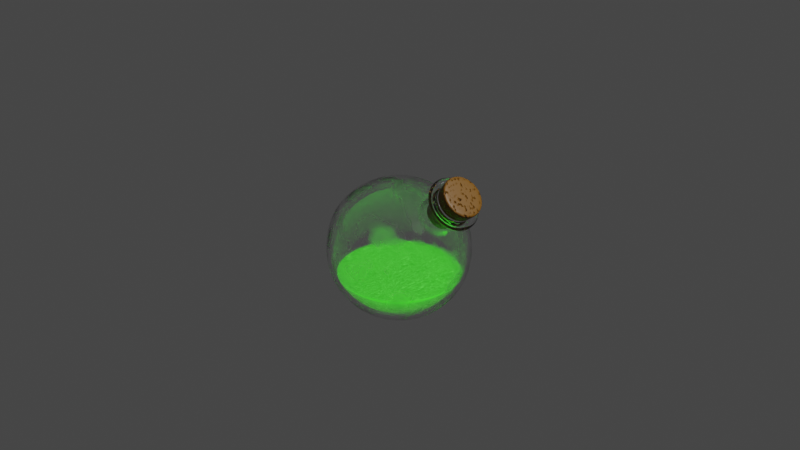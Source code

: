 # Source: flask-of-potion-3.blend  (saved by Blender 2.83.20; exported with 4.5.12 LTS)
import bpy
from mathutils import Matrix  # noqa: F401  (used for matrix-valued properties, if any)

bpy.ops.wm.read_factory_settings(use_empty=True)
scene = bpy.context.scene
scene.name = 'Scene'

# ---- collections
col_collection = bpy.data.collections.new('Collection'); scene.collection.children.link(col_collection)
col_flask_of_potion = bpy.data.collections.new('Flask Of Potion'); scene.collection.children.link(col_flask_of_potion)

# ---- materials (node trees are filled in below, after node groups)
mat_material_001 = bpy.data.materials.new('Material.001')
mat_material_002 = bpy.data.materials.new('Material.002')
mat_material_003 = bpy.data.materials.new('Material.003')

# ---- node groups
ng_auto_smooth = bpy.data.node_groups.new('Auto Smooth', 'GeometryNodeTree')
_s = ng_auto_smooth.interface.new_socket(name='Geometry', in_out='OUTPUT', socket_type='NodeSocketGeometry')
_s = ng_auto_smooth.interface.new_socket(name='Geometry', in_out='INPUT', socket_type='NodeSocketGeometry')
_s = ng_auto_smooth.interface.new_socket(name='Angle', in_out='INPUT', socket_type='NodeSocketFloat')
_s.subtype = 'ANGLE'
_s.min_value = 0.0
_s.max_value = 3.142
ng_auto_smooth.is_modifier = True
_N = ng_auto_smooth.nodes; _L = ng_auto_smooth.links
n0 = _N.new('NodeGroupOutput'); n0.name = 'Group Output'; n0.location = (480, -100)
n1 = _N.new('NodeGroupInput'); n1.name = 'Group Input'; n1.location = (-420, -300)
n2 = _N.new('NodeGroupInput'); n2.name = 'Group Input.001'; n2.location = (-60, -100)
n3 = _N.new('GeometryNodeSetShadeSmooth'); n3.name = 'Set Shade Smooth'; n3.location = (120, -100)
n3.domain = 'EDGE'
n4 = _N.new('GeometryNodeSetShadeSmooth'); n4.name = 'Set Shade Smooth.001'; n4.location = (300, -100)
n5 = _N.new('GeometryNodeInputMeshEdgeAngle'); n5.name = 'Edge Angle'; n5.location = (-420, -220)
n6 = _N.new('GeometryNodeInputEdgeSmooth'); n6.name = 'Is Edge Smooth'; n6.location = (-60, -160)
n7 = _N.new('GeometryNodeInputShadeSmooth'); n7.name = 'Is Face Smooth'; n7.location = (-240, -340)
n8 = _N.new('FunctionNodeBooleanMath'); n8.name = 'Boolean Math'; n8.location = (-60, -220)
n9 = _N.new('FunctionNodeCompare'); n9.name = 'Compare'; n9.location = (-240, -180)
n9.operation = 'LESS_EQUAL'
_L.new(n5.outputs[0], n9.inputs[0])
_L.new(n4.outputs[0], n0.inputs[0])
_L.new(n1.outputs[1], n9.inputs[1])
_L.new(n9.outputs[0], n8.inputs[0])
_L.new(n7.outputs[0], n8.inputs[1])
_L.new(n2.outputs[0], n3.inputs[0])
_L.new(n6.outputs[0], n3.inputs[1])
_L.new(n3.outputs[0], n4.inputs[0])
_L.new(n8.outputs[0], n3.inputs[2])
n0.is_active_output = True

# ---- material node trees
mat_material_001.use_nodes = True; mat_material_001.node_tree.nodes.clear()
_N = mat_material_001.node_tree.nodes; _L = mat_material_001.node_tree.links
n0 = _N.new('ShaderNodeTexNoise'); n0.name = 'Noise Texture'; n0.location = (-257, 277)
n1 = _N.new('ShaderNodeValToRGB'); n1.name = 'ColorRamp'; n1.location = (-31, 280)
while len(n1.color_ramp.elements) > 1: n1.color_ramp.elements.remove(n1.color_ramp.elements[-1])
n1.color_ramp.elements[0].position = 0.4818; n1.color_ramp.elements[0].color = (0.0, 0.0, 0.0, 1.0)
_e = n1.color_ramp.elements.new(0.8364); _e.color = (1.0, 1.0, 1.0, 1.0)
n2 = _N.new('ShaderNodeOutputMaterial'); n2.name = 'Material Output'; n2.location = (516, 287)
n3 = _N.new('ShaderNodeBsdfGlass'); n3.name = 'Glass BSDF'; n3.location = (290, 280)
n3.distribution = 'BECKMANN'
_L.new(n3.outputs[0], n2.inputs[0])
_L.new(n0.outputs[1], n1.inputs[0])
_L.new(n1.outputs[0], n3.inputs[1])
n2.is_active_output = True
mat_material_002.use_nodes = True; mat_material_002.node_tree.nodes.clear()
_N = mat_material_002.node_tree.nodes; _L = mat_material_002.node_tree.links
n0 = _N.new('ShaderNodeBsdfPrincipled'); n0.name = 'Principled BSDF'; n0.location = (-377, 190)
n0.distribution = 'GGX'
n0.subsurface_method = 'BURLEY'
n0.inputs[2].default_value = 0.09091
n0.inputs[3].default_value = 1.45
n0.inputs[28].default_value = 1.0
n1 = _N.new('ShaderNodeOutputMaterial'); n1.name = 'Material Output'; n1.location = (689, 259)
n2 = _N.new('ShaderNodeEmission'); n2.name = 'Emission'; n2.location = (216, 120)
n2.inputs[1].default_value = 4.9
n3 = _N.new('ShaderNodeRGB'); n3.name = 'RGB'; n3.location = (-626, 192)
n3.outputs[0].default_value = (0.04718, 1.0, 0.0194, 1.0)
n4 = _N.new('ShaderNodeMath'); n4.name = 'Math'; n4.location = (-507, -534)
n4.operation = 'SUBTRACT'
n4.inputs[2].default_value = 0.0
n5 = _N.new('ShaderNodeMixShader'); n5.name = 'Mix Shader'; n5.location = (455, 256)
n6 = _N.new('ShaderNodeTexCoord'); n6.name = 'Texture Coordinate'; n6.location = (-1868, 49)
n7 = _N.new('ShaderNodeSeparateXYZ'); n7.name = 'Separate XYZ'; n7.location = (-1690, 49)
n8 = _N.new('ShaderNodeMath'); n8.name = 'Math.001'; n8.location = (-1462, -203)
n8.inputs[2].default_value = 0.0
n9 = _N.new('ShaderNodeTexNoise'); n9.name = 'Musgrave Texture'; n9.location = (-1683, -218)
n9.width = 150
n9.normalize = False
n9.inputs[2].default_value = 8.8
n9.inputs[3].default_value = 8.3
n9.inputs[4].default_value = 0.25
n10 = _N.new('ShaderNodeCombineXYZ'); n10.name = 'Combine XYZ'; n10.location = (-1254, -106)
n11 = _N.new('ShaderNodeTexVoronoi'); n11.name = 'Voronoi Texture'; n11.location = (-808, -26)
n11.inputs[2].default_value = 50.0
n12 = _N.new('ShaderNodeTexVoronoi'); n12.name = 'Voronoi Texture.001'; n12.location = (-807, -304)
n12.feature = 'SMOOTH_F1'
n12.inputs[2].default_value = 50.0
n12.inputs[6].default_value = 0.417
n13 = _N.new('ShaderNodeMapping'); n13.name = 'Mapping'; n13.location = (-1038, -41)
n14 = _N.new('ShaderNodeLayerWeight'); n14.name = 'Layer Weight'; n14.location = (53, 390)
n14.inputs[0].default_value = 0.7
n15 = _N.new('ShaderNodeValToRGB'); n15.name = 'ColorRamp'; n15.location = (-107, -374)
while len(n15.color_ramp.elements) > 1: n15.color_ramp.elements.remove(n15.color_ramp.elements[-1])
n15.color_ramp.elements[0].position = 0.0; n15.color_ramp.elements[0].color = (0.001381, 0.01636, 0.0001653, 1.0)
_e = n15.color_ramp.elements.new(0.3091); _e.color = (0.1885, 1.0, 0.1337, 1.0)
_L.new(n0.outputs[0], n5.inputs[1])
_L.new(n3.outputs[0], n0.inputs[0])
_L.new(n3.outputs[0], n0.inputs[27])
_L.new(n5.outputs[0], n1.inputs[0])
_L.new(n2.outputs[0], n5.inputs[2])
_L.new(n14.outputs[1], n5.inputs[0])
_L.new(n15.outputs[0], n2.inputs[0])
_L.new(n11.outputs[0], n4.inputs[0])
_L.new(n12.outputs[0], n4.inputs[1])
_L.new(n4.outputs[0], n15.inputs[0])
_L.new(n6.outputs[0], n7.inputs[0])
_L.new(n7.outputs[0], n10.inputs[0])
_L.new(n7.outputs[2], n10.inputs[2])
_L.new(n7.outputs[1], n8.inputs[0])
_L.new(n9.outputs[0], n8.inputs[1])
_L.new(n8.outputs[0], n10.inputs[1])
_L.new(n10.outputs[0], n13.inputs[0])
_L.new(n13.outputs[0], n11.inputs[0])
_L.new(n13.outputs[0], n12.inputs[0])
n1.is_active_output = True
mat_material_003.use_nodes = True; mat_material_003.node_tree.nodes.clear()
_N = mat_material_003.node_tree.nodes; _L = mat_material_003.node_tree.links
n0 = _N.new('ShaderNodeBsdfPrincipled'); n0.name = 'Principled BSDF'; n0.location = (10, 300)
n0.distribution = 'GGX'
n0.subsurface_method = 'BURLEY'
n0.inputs[3].default_value = 1.45
n0.inputs[27].default_value = (0.0, 0.0, 0.0, 1.0)
n0.inputs[28].default_value = 1.0
n1 = _N.new('ShaderNodeOutputMaterial'); n1.name = 'Material Output'; n1.location = (300, 300)
n2 = _N.new('ShaderNodeBump'); n2.name = 'Bump'; n2.location = (-325, 32)
n2.inputs[0].default_value = 0.6333
n2.inputs[1].default_value = 1.0
n2.inputs[2].default_value = 1.0
n3 = _N.new('ShaderNodeTexVoronoi'); n3.name = 'Voronoi Texture'; n3.location = (-699, 298)
n3.inputs[2].default_value = 20.0
n3.inputs[8].default_value = 0.85
n4 = _N.new('ShaderNodeValToRGB'); n4.name = 'ColorRamp'; n4.location = (-501, 296)
while len(n4.color_ramp.elements) > 1: n4.color_ramp.elements.remove(n4.color_ramp.elements[-1])
n4.color_ramp.elements[0].position = 0.7182; n4.color_ramp.elements[0].color = (0.1818, 0.07385, 0.0, 1.0)
_e = n4.color_ramp.elements.new(1.0); _e.color = (0.003288, 0.002751, 0.001812, 1.0)
_L.new(n0.outputs[0], n1.inputs[0])
_L.new(n4.outputs[0], n0.inputs[0])
_L.new(n3.outputs[0], n4.inputs[0])
_L.new(n2.outputs[0], n0.inputs[5])
_L.new(n4.outputs[0], n2.inputs[3])
n1.is_active_output = True

# ---- world
world_world = bpy.data.worlds.new('World'); scene.world = world_world
world_world.use_nodes = True; world_world.node_tree.nodes.clear()
_N = world_world.node_tree.nodes; _L = world_world.node_tree.links
n0 = _N.new('ShaderNodeOutputWorld'); n0.name = 'World Output'; n0.location = (300, 300)
n1 = _N.new('ShaderNodeBackground'); n1.name = 'Background'; n1.location = (10, 300)
n1.inputs[0].default_value = (0.05088, 0.05088, 0.05088, 1.0)
_L.new(n1.outputs[0], n0.inputs[0])
n0.is_active_output = True
world_world.color = (0.05088, 0.05088, 0.05088)
world_world.use_sun_shadow = False
world_world.sun_shadow_jitter_overblur = 0.0

# ---- cameras
cam_camera = bpy.data.cameras.new('Camera')
cam_camera.clip_end = 100.0
cam_camera.ortho_scale = 7.314

# ---- lights
light_light = bpy.data.lights.new('Light', 'POINT')
light_light.transmission_factor = 0.0
light_light.energy = 1000.0
light_light.shadow_soft_size = 0.1
light_light.shadow_maximum_resolution = 0.006
light_light.use_absolute_resolution = True

# ---- meshes
me_cube_001 = bpy.data.meshes.new('Cube.001')
me_cube_001.from_pydata([(-0.2699, -0.2699, 0.1494), (-0.2699, -0.2699, 0.6892), (-0.2699, 0.2699, 0.1494), (-0.2699, 0.2699, 0.6892), (0.2699, -0.2699, 0.1494), (0.2699, -0.2699, 0.6892), (0.2699, 0.2699, 0.1494), (0.2699, 0.2699, 0.6892), (-0.3104, 0.1607, 0.1089), (-0.3305, 4.783e-10, 0.08879), (-0.3104, -0.1607, 0.1089), (-0.3104, -0.3104, 0.2586), (-0.3305, -0.3305, 0.4193), (-0.3104, -0.3104, 0.58), (-0.3104, -0.1607, 0.7297), (-0.3305, -3.561e-09, 0.7498), (-0.3104, 0.1607, 0.7297), (-0.3104, 0.3104, 0.58), (-0.3305, 0.3305, 0.4193), (-0.3104, 0.3104, 0.2586), (0.1607, 0.3104, 0.1089), (8.57e-09, 0.3305, 0.08879), (-0.1607, 0.3104, 0.1089), (-0.1607, 0.3104, 0.7297), (-3.045e-09, 0.3305, 0.7498), (0.1607, 0.3104, 0.7297), (0.3104, 0.3104, 0.58), (0.3305, 0.3305, 0.4193), (0.3104, 0.3104, 0.2586), (0.3104, -0.1607, 0.1089), (0.3305, -9.116e-09, 0.08879), (0.3104, 0.1607, 0.1089), (0.2971, 0.2014, 0.7164), (0.3082, 0.1334, 0.7294), (0.2971, -0.2014, 0.7164), (0.3104, -0.3104, 0.58), (0.3305, -0.3305, 0.4193), (0.3104, -0.3104, 0.2586), (-0.1607, -0.3104, 0.1089), (-6.58e-09, -0.3305, 0.08879), (0.1607, -0.3104, 0.1089), (0.1607, -0.3104, 0.7297), (-5.199e-10, -0.3305, 0.7498), (-0.1607, -0.3104, 0.7297), (-0.3984, -0.1728, 0.2465), (-0.43, -0.1832, 0.4193), (-0.3984, -0.1728, 0.5921), (-0.43, 5.667e-09, 0.2361), (-0.4674, -6.657e-09, 0.4193), (-0.43, -3.041e-09, 0.6025), (-0.3984, 0.1728, 0.2465), (-0.43, 0.1832, 0.4193), (-0.3984, 0.1728, 0.5921), (-0.1728, 0.3984, 0.2465), (-0.1832, 0.43, 0.4193), (-0.1728, 0.3984, 0.5921), (1.385e-08, 0.43, 0.2361), (5.232e-09, 0.4674, 0.4193), (-3.055e-09, 0.43, 0.6025), (0.1728, 0.3984, 0.2465), (0.1832, 0.43, 0.4193), (0.1728, 0.3984, 0.5921), (0.3984, 0.1728, 0.2465), (0.43, 0.1832, 0.4193), (0.3978, 0.1424, 0.6157), (0.43, -1.585e-08, 0.2361), (0.4674, -7.175e-09, 0.4193), (0.4395, -1.816e-08, 0.5739), (0.3984, -0.1728, 0.2465), (0.43, -0.1832, 0.4193), (0.3978, -0.1424, 0.6157), (0.1728, -0.3984, 0.2465), (0.1832, -0.43, 0.4193), (0.1728, -0.3984, 0.5921), (-1.381e-08, -0.43, 0.2361), (-5.138e-09, -0.4674, 0.4193), (3.092e-09, -0.43, 0.6025), (-0.1728, -0.3984, 0.2465), (-0.1832, -0.43, 0.4193), (-0.1728, -0.3984, 0.5921), (-0.1512, 0.1512, 0.005079), (-1.817e-08, 0.2138, 0.005079), (0.1512, 0.1512, 0.005079), (-0.2138, -2.631e-08, 0.005079), (-0.1399, 0.1399, 0.005079), (0.2138, 5.977e-09, 0.005079), (-0.1512, -0.1512, 0.005079), (1.411e-08, -0.2138, 0.005079), (0.1512, -0.1512, 0.005079), (0.1964, 0.1424, 0.8171), (6.165e-09, 0.1832, 0.8493), (-0.1728, 0.1728, 0.8177), (0.1546, 5.964e-09, 0.8588), (-4.714e-10, -7.694e-09, 0.8867), (-0.1832, 1.057e-09, 0.8493), (0.1964, -0.1424, 0.8171), (-9.202e-09, -0.1832, 0.8493), (-0.1728, -0.1728, 0.8177), (-1.682e-08, 0.1979, 0.005079), (0.1399, 0.1399, 0.005079), (-0.1979, -2.546e-08, 0.005079), (0.1979, 4.423e-09, 0.005079), (-0.1399, -0.1399, 0.005079), (1.306e-08, -0.1979, 0.005079), (0.1399, -0.1399, 0.005079), (0.3082, -0.1313, 0.7294), (0.3744, 0.09466, 0.6633), (0.4018, 0.001069, 0.6359), (0.3744, -0.09252, 0.6633), (0.242, 0.09466, 0.7956), (0.2146, 0.001069, 0.823), (0.242, -0.09252, 0.7956), (0.4356, 0.1314, 0.8512), (0.4356, -0.1334, 0.8512), (0.5018, 0.09259, 0.785), (0.5292, -0.001003, 0.7576), (0.5018, -0.09459, 0.785), (0.3694, 0.09259, 0.9174), (0.342, -0.001003, 0.9448), (0.3694, -0.09459, 0.9174), (0.2532, -0.09248, 0.8068), (0.3194, -0.1313, 0.7407), (0.2532, 0.0947, 0.8068), (0.2258, 0.001106, 0.8342), (0.3855, -0.09248, 0.6745), (0.413, 0.001106, 0.6471), (0.3194, 0.1335, 0.7407), (0.3855, 0.0947, 0.6745), (0.4359, 0.1718, 0.8516), (0.4355, -0.1739, 0.8508), (0.522, 0.1211, 0.7646), (0.5575, -0.001191, 0.7284), (0.5217, -0.1234, 0.7641), (0.3497, 0.1212, 0.9383), (0.3139, -0.0009471, 0.9739), (0.3494, -0.1232, 0.9377), (0.4721, 0.1719, 0.8879), (0.4716, -0.1738, 0.8871), (0.5582, 0.1212, 0.8009), (0.5937, -0.001099, 0.7647), (0.5578, -0.1233, 0.8004), (0.3859, 0.1213, 0.9746), (0.35, -0.0008549, 1.01), (0.3855, -0.1231, 0.974), (0.4232, -0.1331, 0.8394), (0.3296, -0.0007782, 0.933), (0.5168, -0.0007782, 0.7458), (0.4894, 0.09281, 0.7732), (0.357, -0.09437, 0.9056), (0.357, 0.09281, 0.9056), (0.4894, -0.09437, 0.7732), (0.4232, 0.1316, 0.8394), (0.5467, -0.1333, 0.7751), (0.5855, -0.001155, 0.7366), (0.4535, -0.1879, 0.8689), (0.454, 0.1859, 0.8697), (0.3608, 0.1312, 0.9635), (0.322, -0.0008911, 1.002), (0.3604, -0.1331, 0.9629), (0.5471, 0.1311, 0.7758), (0.472, 0.1305, 0.8878), (0.4717, -0.1324, 0.8872), (0.5375, 0.09189, 0.8217), (0.5645, -0.00107, 0.7941), (0.5372, -0.09398, 0.8212), (0.4065, 0.09202, 0.9537), (0.3792, -0.0008842, 0.9808), (0.4062, -0.09385, 0.9532)], [], [(44, 45, 48, 47), (45, 46, 49, 48), (47, 48, 51, 50), (48, 49, 52, 51), (0, 11, 44, 10), (11, 12, 45, 44), (12, 13, 46, 45), (13, 1, 14, 46), (46, 14, 15, 49), (49, 15, 16, 52), (52, 16, 3, 17), (51, 52, 17, 18), (50, 51, 18, 19), (8, 50, 19, 2), (9, 47, 50, 8), (10, 44, 47, 9), (53, 54, 57, 56), (54, 55, 58, 57), (56, 57, 60, 59), (57, 58, 61, 60), (2, 19, 53, 22), (19, 18, 54, 53), (18, 17, 55, 54), (17, 3, 23, 55), (55, 23, 24, 58), (58, 24, 25, 61), (61, 25, 7, 26), (60, 61, 26, 27), (59, 60, 27, 28), (20, 59, 28, 6), (21, 56, 59, 20), (22, 53, 56, 21), (62, 63, 66, 65), (63, 64, 67, 66), (65, 66, 69, 68), (66, 67, 70, 69), (6, 28, 62, 31), (28, 27, 63, 62), (27, 26, 64, 63), (26, 7, 32, 64), (89, 92, 110, 109), (95, 34, 105, 111), (70, 34, 5, 35), (69, 70, 35, 36), (68, 69, 36, 37), (29, 68, 37, 4), (30, 65, 68, 29), (31, 62, 65, 30), (71, 72, 75, 74), (72, 73, 76, 75), (74, 75, 78, 77), (75, 76, 79, 78), (4, 37, 71, 40), (37, 36, 72, 71), (36, 35, 73, 72), (35, 5, 41, 73), (73, 41, 42, 76), (76, 42, 43, 79), (79, 43, 1, 13), (78, 79, 13, 12), (77, 78, 12, 11), (38, 77, 11, 0), (39, 74, 77, 38), (40, 71, 74, 39), (87, 86, 102, 103), (81, 82, 99, 98), (86, 83, 100, 102), (85, 88, 104, 101), (2, 22, 80, 8), (22, 21, 81, 80), (21, 20, 82, 81), (20, 6, 31, 82), (82, 31, 30, 85), (85, 30, 29, 88), (88, 29, 4, 40), (87, 88, 40, 39), (86, 87, 39, 38), (10, 86, 38, 0), (9, 83, 86, 10), (8, 80, 83, 9), (89, 90, 93, 92), (90, 91, 94, 93), (92, 93, 96, 95), (93, 94, 97, 96), (7, 25, 89, 32), (25, 24, 90, 89), (24, 23, 91, 90), (23, 3, 16, 91), (91, 16, 15, 94), (94, 15, 14, 97), (97, 14, 1, 43), (96, 97, 43, 42), (95, 96, 42, 41), (34, 95, 41, 5), (32, 89, 109, 33), (70, 67, 107, 108), (82, 85, 101, 99), (83, 80, 84, 100), (88, 87, 103, 104), (80, 81, 98, 84), (101, 104, 103, 102, 100, 84, 98, 99), (34, 70, 108, 105), (67, 64, 106, 107), (64, 32, 33, 106), (92, 95, 111, 110), (148, 144, 113, 119), (149, 145, 118, 117), (150, 146, 115, 116), (144, 150, 116, 113), (151, 149, 117, 112), (145, 148, 119, 118), (146, 147, 114, 115), (147, 151, 112, 114), (106, 33, 126, 127), (107, 106, 127, 125), (110, 111, 120, 123), (33, 109, 122, 126), (105, 108, 124, 121), (108, 107, 125, 124), (109, 110, 123, 122), (111, 105, 121, 120), (114, 112, 128, 130), (119, 113, 129, 135), (117, 118, 134, 133), (116, 115, 131, 132), (113, 116, 132, 129), (112, 117, 133, 128), (118, 119, 135, 134), (115, 114, 130, 131), (152, 153, 139, 140), (154, 152, 140, 137), (155, 156, 141, 136), (157, 158, 143, 142), (153, 159, 138, 139), (159, 155, 136, 138), (158, 154, 137, 143), (156, 157, 142, 141), (127, 126, 151, 147), (125, 127, 147, 146), (123, 120, 148, 145), (126, 122, 149, 151), (121, 124, 150, 144), (124, 125, 146, 150), (122, 123, 145, 149), (120, 121, 144, 148), (133, 134, 157, 156), (135, 129, 154, 158), (130, 128, 155, 159), (131, 130, 159, 153), (134, 135, 158, 157), (128, 133, 156, 155), (129, 132, 152, 154), (132, 131, 153, 152), (136, 141, 165, 160), (142, 143, 167, 166), (139, 138, 162, 163), (138, 136, 160, 162), (143, 137, 161, 167), (141, 142, 166, 165), (140, 139, 163, 164), (137, 140, 164, 161)])
me_cube_001.polygons.foreach_set('use_smooth', [True] * 161)
_uv = me_cube_001.uv_layers.new(name='UVMap')
_uv.uv.foreach_set('vector', [0.4375, 0.0625, 0.5, 0.0625, 0.5, 0.125, 0.4375, 0.125, 0.5, 0.0625, 0.5625, 0.0625, 0.5625, 0.125, 0.5, 0.125, 0.4375, 0.125, 0.5, 0.125, 0.5, 0.1875, 0.4375, 0.1875, 0.5, 0.125, 0.5625, 0.125, 0.5625, 0.1875, 0.5, 0.1875, 0.375, 0.0, 0.4375, 0.0, 0.4375, 0.0625, 0.375, 0.0625, 0.4375, 0.0, 0.5, 0.0, 0.5, 0.0625, 0.4375, 0.0625, 0.5, 0.0, 0.5625, 0.0, 0.5625, 0.0625, 0.5, 0.0625, 0.5625, 0.0, 0.625, 0.0, 0.625, 0.0625, 0.5625, 0.0625, 0.5625, 0.0625, 0.625, 0.0625, 0.625, 0.125, 0.5625, 0.125, 0.5625, 0.125, 0.625, 0.125, 0.625, 0.1875, 0.5625, 0.1875, 0.5625, 0.1875, 0.625, 0.1875, 0.625, 0.25, 0.5625, 0.25, 0.5, 0.1875, 0.5625, 0.1875, 0.5625, 0.25, 0.5, 0.25, 0.4375, 0.1875, 0.5, 0.1875, 0.5, 0.25, 0.4375, 0.25, 0.375, 0.1875, 0.4375, 0.1875, 0.4375, 0.25, 0.375, 0.25, 0.375, 0.125, 0.4375, 0.125, 0.4375, 0.1875, 0.375, 0.1875, 0.375, 0.0625, 0.4375, 0.0625, 0.4375, 0.125, 0.375, 0.125, 0.4372, 0.3121, 0.5, 0.3123, 0.5, 0.3733, 0.4349, 0.3722, 0.5, 0.3123, 0.5628, 0.3121, 0.5651, 0.3722, 0.5, 0.3733, 0.4349, 0.3722, 0.5, 0.3733, 0.5, 0.4325, 0.4296, 0.429, 0.5, 0.3733, 0.5651, 0.3722, 0.5704, 0.429, 0.5, 0.4325, 0.375, 0.25, 0.4375, 0.25, 0.4372, 0.3121, 0.3743, 0.3118, 0.4375, 0.25, 0.5, 0.25, 0.5, 0.3123, 0.4372, 0.3121, 0.5, 0.25, 0.5625, 0.25, 0.5628, 0.3121, 0.5, 0.3123, 0.5625, 0.25, 0.625, 0.25, 0.6257, 0.3118, 0.5628, 0.3121, 0.5628, 0.3121, 0.6257, 0.3118, 0.6302, 0.3698, 0.5651, 0.3722, 0.5651, 0.3722, 0.6302, 0.3698, 0.6426, 0.4199, 0.5704, 0.429, 0.5704, 0.429, 0.6426, 0.4199, 0.6667, 0.4583, 0.5745, 0.4871, 0.5, 0.4325, 0.5704, 0.429, 0.5745, 0.4871, 0.5, 0.4931, 0.4296, 0.429, 0.5, 0.4325, 0.5, 0.4931, 0.4255, 0.4871, 0.3574, 0.4199, 0.4296, 0.429, 0.4255, 0.4871, 0.3333, 0.4583, 0.3698, 0.3698, 0.4349, 0.3722, 0.4296, 0.429, 0.3574, 0.4199, 0.3743, 0.3118, 0.4372, 0.3121, 0.4349, 0.3722, 0.3698, 0.3698, 0.4297, 0.5547, 0.5, 0.5577, 0.5, 0.625, 0.4327, 0.625, 0.5, 0.5577, 0.5703, 0.5547, 0.5673, 0.625, 0.5, 0.625, 0.4327, 0.625, 0.5, 0.625, 0.5, 0.6923, 0.4297, 0.6953, 0.5, 0.625, 0.5673, 0.625, 0.5703, 0.6953, 0.5, 0.6923, 0.3333, 0.4583, 0.4255, 0.4871, 0.4297, 0.5547, 0.3621, 0.5505, 0.4255, 0.4871, 0.5, 0.4931, 0.5, 0.5577, 0.4297, 0.5547, 0.5, 0.4931, 0.5745, 0.4871, 0.5703, 0.5547, 0.5, 0.5577, 0.5745, 0.4871, 0.6667, 0.4583, 0.6379, 0.5505, 0.5703, 0.5547, 0.696, 0.5546, 0.6925, 0.625, 0.6925, 0.625, 0.696, 0.5546, 0.696, 0.6954, 0.6379, 0.6995, 0.6379, 0.6995, 0.696, 0.6954, 0.5703, 0.6953, 0.6379, 0.6995, 0.6667, 0.7917, 0.5745, 0.7629, 0.5, 0.6923, 0.5703, 0.6953, 0.5745, 0.7629, 0.5, 0.7569, 0.4297, 0.6953, 0.5, 0.6923, 0.5, 0.7569, 0.4255, 0.7629, 0.3621, 0.6995, 0.4297, 0.6953, 0.4255, 0.7629, 0.3333, 0.7917, 0.3681, 0.625, 0.4327, 0.625, 0.4297, 0.6953, 0.3621, 0.6995, 0.3621, 0.5505, 0.4297, 0.5547, 0.4327, 0.625, 0.3681, 0.625, 0.4296, 0.821, 0.5, 0.8175, 0.5, 0.8767, 0.4349, 0.8778, 0.5, 0.8175, 0.5704, 0.821, 0.5651, 0.8778, 0.5, 0.8767, 0.4349, 0.8778, 0.5, 0.8767, 0.5, 0.9377, 0.4372, 0.9379, 0.5, 0.8767, 0.5651, 0.8778, 0.5628, 0.9379, 0.5, 0.9377, 0.3333, 0.7917, 0.4255, 0.7629, 0.4296, 0.821, 0.3574, 0.8301, 0.4255, 0.7629, 0.5, 0.7569, 0.5, 0.8175, 0.4296, 0.821, 0.5, 0.7569, 0.5745, 0.7629, 0.5704, 0.821, 0.5, 0.8175, 0.5745, 0.7629, 0.6667, 0.7917, 0.6426, 0.8301, 0.5704, 0.821, 0.5704, 0.821, 0.6426, 0.8301, 0.6302, 0.8802, 0.5651, 0.8778, 0.5651, 0.8778, 0.6302, 0.8802, 0.6257, 0.9382, 0.5628, 0.9379, 0.5628, 0.9379, 0.6257, 0.9382, 0.625, 1.0, 0.5625, 1.0, 0.5, 0.9377, 0.5628, 0.9379, 0.5625, 1.0, 0.5, 1.0, 0.4372, 0.9379, 0.5, 0.9377, 0.5, 1.0, 0.4375, 1.0, 0.3743, 0.9382, 0.4372, 0.9379, 0.4375, 1.0, 0.375, 1.0, 0.3698, 0.8802, 0.4349, 0.8778, 0.4372, 0.9379, 0.3743, 0.9382, 0.3574, 0.8301, 0.4296, 0.821, 0.4349, 0.8778, 0.3698, 0.8802, 0.2472, 0.6901, 0.1871, 0.6878, 0.1871, 0.6878, 0.2472, 0.6901, 0.2472, 0.5599, 0.304, 0.5546, 0.304, 0.5546, 0.2472, 0.5599, 0.1871, 0.6878, 0.1873, 0.625, 0.1873, 0.625, 0.1871, 0.6878, 0.3075, 0.625, 0.304, 0.6954, 0.304, 0.6954, 0.3075, 0.625, 0.125, 0.5, 0.1868, 0.4993, 0.1871, 0.5622, 0.125, 0.5625, 0.1868, 0.4993, 0.2448, 0.4948, 0.2472, 0.5599, 0.1871, 0.5622, 0.2448, 0.4948, 0.2949, 0.4824, 0.304, 0.5546, 0.2472, 0.5599, 0.2949, 0.4824, 0.3333, 0.4583, 0.3621, 0.5505, 0.304, 0.5546, 0.304, 0.5546, 0.3621, 0.5505, 0.3681, 0.625, 0.3075, 0.625, 0.3075, 0.625, 0.3681, 0.625, 0.3621, 0.6995, 0.304, 0.6954, 0.304, 0.6954, 0.3621, 0.6995, 0.3333, 0.7917, 0.2949, 0.7676, 0.2472, 0.6901, 0.304, 0.6954, 0.2949, 0.7676, 0.2448, 0.7552, 0.1871, 0.6878, 0.2472, 0.6901, 0.2448, 0.7552, 0.1868, 0.7507, 0.125, 0.6875, 0.1871, 0.6878, 0.1868, 0.7507, 0.125, 0.75, 0.125, 0.625, 0.1873, 0.625, 0.1871, 0.6878, 0.125, 0.6875, 0.125, 0.5625, 0.1871, 0.5622, 0.1873, 0.625, 0.125, 0.625, 0.696, 0.5546, 0.7528, 0.5599, 0.7517, 0.625, 0.6925, 0.625, 0.7528, 0.5599, 0.8129, 0.5622, 0.8127, 0.625, 0.7517, 0.625, 0.6925, 0.625, 0.7517, 0.625, 0.7528, 0.6901, 0.696, 0.6954, 0.7517, 0.625, 0.8127, 0.625, 0.8129, 0.6878, 0.7528, 0.6901, 0.6667, 0.4583, 0.7051, 0.4824, 0.696, 0.5546, 0.6379, 0.5505, 0.7051, 0.4824, 0.7552, 0.4948, 0.7528, 0.5599, 0.696, 0.5546, 0.7552, 0.4948, 0.8132, 0.4993, 0.8129, 0.5622, 0.7528, 0.5599, 0.8132, 0.4993, 0.875, 0.5, 0.875, 0.5625, 0.8129, 0.5622, 0.8129, 0.5622, 0.875, 0.5625, 0.875, 0.625, 0.8127, 0.625, 0.8127, 0.625, 0.875, 0.625, 0.875, 0.6875, 0.8129, 0.6878, 0.8129, 0.6878, 0.875, 0.6875, 0.875, 0.75, 0.8132, 0.7507, 0.7528, 0.6901, 0.8129, 0.6878, 0.8132, 0.7507, 0.7552, 0.7552, 0.696, 0.6954, 0.7528, 0.6901, 0.7552, 0.7552, 0.7051, 0.7676, 0.6379, 0.6995, 0.696, 0.6954, 0.7051, 0.7676, 0.6667, 0.7917, 0.6379, 0.5505, 0.696, 0.5546, 0.696, 0.5546, 0.6379, 0.5505, 0.5703, 0.6953, 0.5673, 0.625, 0.5673, 0.625, 0.5703, 0.6953, 0.304, 0.5546, 0.3075, 0.625, 0.3075, 0.625, 0.304, 0.5546, 0.1873, 0.625, 0.1871, 0.5622, 0.1871, 0.5622, 0.1873, 0.625, 0.304, 0.6954, 0.2472, 0.6901, 0.2472, 0.6901, 0.304, 0.6954, 0.1871, 0.5622, 0.2472, 0.5599, 0.2472, 0.5599, 0.1871, 0.5622, 0.3075, 0.625, 0.304, 0.6954, 0.2472, 0.6901, 0.1871, 0.6878, 0.1873, 0.625, 0.1871, 0.5622, 0.2472, 0.5599, 0.304, 0.5546, 0.6379, 0.6995, 0.5703, 0.6953, 0.5703, 0.6953, 0.6379, 0.6995, 0.5673, 0.625, 0.5703, 0.5547, 0.5703, 0.5547, 0.5673, 0.625, 0.5703, 0.5547, 0.6379, 0.5505, 0.6379, 0.5505, 0.5703, 0.5547, 0.6925, 0.625, 0.696, 0.6954, 0.696, 0.6954, 0.6925, 0.625, 0.696, 0.6954, 0.6379, 0.6995, 0.6379, 0.6995, 0.696, 0.6954, 0.696, 0.5546, 0.6925, 0.625, 0.6925, 0.625, 0.696, 0.5546, 0.5703, 0.6953, 0.5673, 0.625, 0.5673, 0.625, 0.5703, 0.6953, 0.6379, 0.6995, 0.5703, 0.6953, 0.5703, 0.6953, 0.6379, 0.6995, 0.6379, 0.5505, 0.696, 0.5546, 0.696, 0.5546, 0.6379, 0.5505, 0.6925, 0.625, 0.696, 0.6954, 0.696, 0.6954, 0.6925, 0.625, 0.5673, 0.625, 0.5703, 0.5547, 0.5703, 0.5547, 0.5673, 0.625, 0.5703, 0.5547, 0.6379, 0.5505, 0.6379, 0.5505, 0.5703, 0.5547, 0.5703, 0.5547, 0.6379, 0.5505, 0.6379, 0.5505, 0.5703, 0.5547, 0.5673, 0.625, 0.5703, 0.5547, 0.5703, 0.5547, 0.5673, 0.625, 0.6925, 0.625, 0.696, 0.6954, 0.696, 0.6954, 0.6925, 0.625, 0.6379, 0.5505, 0.696, 0.5546, 0.696, 0.5546, 0.6379, 0.5505, 0.6379, 0.6995, 0.5703, 0.6953, 0.5703, 0.6953, 0.6379, 0.6995, 0.5703, 0.6953, 0.5673, 0.625, 0.5673, 0.625, 0.5703, 0.6953, 0.696, 0.5546, 0.6925, 0.625, 0.6925, 0.625, 0.696, 0.5546, 0.696, 0.6954, 0.6379, 0.6995, 0.6379, 0.6995, 0.696, 0.6954, 0.5703, 0.5547, 0.6379, 0.5505, 0.6379, 0.5505, 0.5703, 0.5547, 0.696, 0.6954, 0.6379, 0.6995, 0.6379, 0.6995, 0.696, 0.6954, 0.696, 0.5546, 0.6925, 0.625, 0.6925, 0.625, 0.696, 0.5546, 0.5703, 0.6953, 0.5673, 0.625, 0.5673, 0.625, 0.5703, 0.6953, 0.6379, 0.6995, 0.5703, 0.6953, 0.5703, 0.6953, 0.6379, 0.6995, 0.6379, 0.5505, 0.696, 0.5546, 0.696, 0.5546, 0.6379, 0.5505, 0.6925, 0.625, 0.696, 0.6954, 0.696, 0.6954, 0.6925, 0.625, 0.5673, 0.625, 0.5703, 0.5547, 0.5703, 0.5547, 0.5673, 0.625, 0.5703, 0.6953, 0.5673, 0.625, 0.5673, 0.625, 0.5703, 0.6953, 0.6379, 0.6995, 0.5703, 0.6953, 0.5703, 0.6953, 0.6379, 0.6995, 0.6379, 0.5505, 0.696, 0.5546, 0.696, 0.5546, 0.6379, 0.5505, 0.6925, 0.625, 0.696, 0.6954, 0.696, 0.6954, 0.6925, 0.625, 0.5673, 0.625, 0.5703, 0.5547, 0.5703, 0.5547, 0.5673, 0.625, 0.5703, 0.5547, 0.6379, 0.5505, 0.6379, 0.5505, 0.5703, 0.5547, 0.696, 0.6954, 0.6379, 0.6995, 0.6379, 0.6995, 0.696, 0.6954, 0.696, 0.5546, 0.6925, 0.625, 0.6925, 0.625, 0.696, 0.5546, 0.5703, 0.5547, 0.6379, 0.5505, 0.6379, 0.5505, 0.5703, 0.5547, 0.5673, 0.625, 0.5703, 0.5547, 0.5703, 0.5547, 0.5673, 0.625, 0.6925, 0.625, 0.696, 0.6954, 0.696, 0.6954, 0.6925, 0.625, 0.6379, 0.5505, 0.696, 0.5546, 0.696, 0.5546, 0.6379, 0.5505, 0.6379, 0.6995, 0.5703, 0.6953, 0.5703, 0.6953, 0.6379, 0.6995, 0.5703, 0.6953, 0.5673, 0.625, 0.5673, 0.625, 0.5703, 0.6953, 0.696, 0.5546, 0.6925, 0.625, 0.6925, 0.625, 0.696, 0.5546, 0.696, 0.6954, 0.6379, 0.6995, 0.6379, 0.6995, 0.696, 0.6954, 0.696, 0.5546, 0.6925, 0.625, 0.6925, 0.625, 0.696, 0.5546, 0.696, 0.6954, 0.6379, 0.6995, 0.6379, 0.6995, 0.696, 0.6954, 0.5703, 0.5547, 0.6379, 0.5505, 0.6379, 0.5505, 0.5703, 0.5547, 0.5673, 0.625, 0.5703, 0.5547, 0.5703, 0.5547, 0.5673, 0.625, 0.6925, 0.625, 0.696, 0.6954, 0.696, 0.6954, 0.6925, 0.625, 0.6379, 0.5505, 0.696, 0.5546, 0.696, 0.5546, 0.6379, 0.5505, 0.6379, 0.6995, 0.5703, 0.6953, 0.5703, 0.6953, 0.6379, 0.6995, 0.5703, 0.6953, 0.5673, 0.625, 0.5673, 0.625, 0.5703, 0.6953, 0.6379, 0.5505, 0.696, 0.5546, 0.696, 0.5546, 0.6379, 0.5505, 0.6925, 0.625, 0.696, 0.6954, 0.696, 0.6954, 0.6925, 0.625, 0.5673, 0.625, 0.5703, 0.5547, 0.5703, 0.5547, 0.5673, 0.625, 0.5703, 0.5547, 0.6379, 0.5505, 0.6379, 0.5505, 0.5703, 0.5547, 0.696, 0.6954, 0.6379, 0.6995, 0.6379, 0.6995, 0.696, 0.6954, 0.696, 0.5546, 0.6925, 0.625, 0.6925, 0.625, 0.696, 0.5546, 0.5703, 0.6953, 0.5673, 0.625, 0.5673, 0.625, 0.5703, 0.6953, 0.6379, 0.6995, 0.5703, 0.6953, 0.5703, 0.6953, 0.6379, 0.6995])
me_cube_001.materials.append(mat_material_001)
me_cube_001.use_remesh_fix_poles = True
me_cube_001.use_remesh_preserve_attributes = False
me_cube_001.use_mirror_vertex_groups = False
me_cube_001.update()
me_cube_002 = bpy.data.meshes.new('Cube.002')
me_cube_002.from_pydata([(-0.2379, -0.2379, 0.1726), (-0.2379, 0.2379, 0.1726), (0.2379, -0.2379, 0.1726), (0.2379, 0.2379, 0.1726), (-0.2735, 0.1416, 0.1321), (-0.2913, -7.865e-10, 0.1119), (-0.2735, -0.1416, 0.1321), (0.1416, 0.2735, 0.1321), (6.901e-09, 0.2913, 0.1119), (-0.1416, 0.2735, 0.1321), (0.2735, -0.1416, 0.1321), (0.2913, -9.243e-09, 0.1119), (0.2735, 0.1416, 0.1321), (-0.1416, -0.2735, 0.1321), (-6.452e-09, -0.2913, 0.1119), (0.1416, -0.2735, 0.1321), (-0.272, -0.272, 0.2213), (-0.272, 0.272, 0.2213), (0.272, 0.272, 0.2213), (0.272, -0.272, 0.2213), (-0.3326, 0.1563, 0.2011), (-0.3569, 2.711e-09, 0.191), (-0.3326, -0.1563, 0.2011), (0.1563, 0.3326, 0.2011), (1.037e-08, 0.3569, 0.191), (-0.1563, 0.3326, 0.2011), (0.3326, -0.1563, 0.2011), (0.3569, -1.194e-08, 0.191), (0.3326, 0.1563, 0.2011), (-0.1563, -0.3326, 0.2011), (-9.769e-09, -0.3569, 0.191), (0.1563, -0.3326, 0.2011), (-0.2775, -0.2775, 0.2701), (-0.2845, -0.2845, 0.2552), (-0.2841, -0.2841, 0.2657), (-0.2775, 0.2775, 0.2701), (-0.2845, 0.2845, 0.2552), (-0.2841, 0.2841, 0.2657), (0.2775, 0.2775, 0.2701), (0.2845, 0.2845, 0.2552), (0.2841, 0.2841, 0.2657), (0.2775, -0.2775, 0.2701), (0.2845, -0.2845, 0.2552), (0.2841, -0.2841, 0.2657), (-0.3633, -0.1601, 0.2556), (-0.356, -0.155, 0.2701), (-0.3641, -0.1588, 0.2658), (-0.3843, 5.847e-09, 0.2701), (-0.3926, 6.114e-09, 0.2555), (-0.3931, 6.201e-09, 0.2658), (-0.356, 0.155, 0.2701), (-0.3633, 0.1601, 0.2556), (-0.3641, 0.1588, 0.2658), (-0.1601, 0.3633, 0.2556), (-0.155, 0.356, 0.2701), (-0.1588, 0.3641, 0.2658), (1.244e-08, 0.3843, 0.2701), (1.259e-08, 0.3926, 0.2555), (1.269e-08, 0.3931, 0.2658), (0.155, 0.356, 0.2701), (0.1601, 0.3633, 0.2556), (0.1588, 0.3641, 0.2658), (0.3633, 0.1601, 0.2556), (0.356, 0.155, 0.2701), (0.3641, 0.1588, 0.2658), (0.3843, -1.566e-08, 0.2701), (0.3926, -1.582e-08, 0.2555), (0.3931, -1.6e-08, 0.2658), (0.356, -0.155, 0.2701), (0.3633, -0.1601, 0.2556), (0.3641, -0.1588, 0.2658), (0.1601, -0.3633, 0.2556), (0.155, -0.356, 0.2701), (0.1588, -0.3641, 0.2658), (-1.233e-08, -0.3843, 0.2701), (-1.214e-08, -0.3926, 0.2555), (-1.243e-08, -0.3931, 0.2658), (-0.155, -0.356, 0.2701), (-0.1601, -0.3633, 0.2556), (-0.1588, -0.3641, 0.2658), (-0.1221, 0.1221, 0.02821), (-0.1359, 0.1359, 0.03599), (-0.1294, 0.1294, 0.03049), (-1.543e-08, 0.1929, 0.03516), (-3.214e-08, 0.1726, 0.02821), (-2.117e-08, 0.1832, 0.03025), (0.1359, 0.1359, 0.03599), (0.1221, 0.1221, 0.02821), (0.1294, 0.1294, 0.03049), (-0.1726, -4.168e-08, 0.02821), (-0.1929, -2.375e-08, 0.03516), (-0.1832, -2.986e-08, 0.03025), (0.1929, 3.684e-09, 0.03516), (0.1726, 1.921e-08, 0.02821), (0.1832, 8.722e-09, 0.03025), (-0.1221, -0.1221, 0.02821), (-0.1359, -0.1359, 0.03599), (-0.1294, -0.1294, 0.03049), (2.617e-08, -0.1726, 0.02821), (1.16e-08, -0.1929, 0.03516), (1.654e-08, -0.1832, 0.03025), (0.1359, -0.1359, 0.03599), (0.1221, -0.1221, 0.02821), (0.1294, -0.1294, 0.03049)], [], [(45, 32, 77, 74, 72, 41, 68, 65, 63, 38, 59, 56, 54, 35, 50, 47), (17, 36, 53, 25), (25, 53, 57, 24), (21, 48, 51, 20), (23, 60, 39, 18), (18, 39, 62, 28), (28, 62, 66, 27), (24, 57, 60, 23), (26, 69, 42, 19), (19, 42, 71, 31), (31, 71, 75, 30), (27, 66, 69, 26), (22, 44, 48, 21), (16, 33, 44, 22), (30, 75, 78, 29), (4, 81, 90, 5), (98, 95, 89, 80, 84, 87, 93, 102), (1, 9, 81, 4), (86, 12, 11, 92), (5, 90, 96, 6), (7, 3, 12, 86), (96, 99, 14, 13), (101, 10, 2, 15), (6, 96, 13, 0), (99, 101, 15, 14), (92, 11, 10, 101), (8, 7, 86, 83), (15, 31, 30, 14), (14, 30, 29, 13), (13, 29, 16, 0), (2, 19, 31, 15), (12, 28, 27, 11), (11, 27, 26, 10), (10, 26, 19, 2), (3, 18, 28, 12), (9, 25, 24, 8), (8, 24, 23, 7), (7, 23, 18, 3), (1, 17, 25, 9), (6, 22, 21, 5), (5, 21, 20, 4), (4, 20, 17, 1), (0, 16, 22, 6), (20, 51, 36, 17), (45, 47, 49, 46), (46, 49, 48, 44), (47, 50, 52, 49), (49, 52, 51, 48), (32, 45, 46, 34), (34, 46, 44, 33), (36, 51, 52, 37), (37, 52, 50, 35), (54, 56, 58, 55), (55, 58, 57, 53), (56, 59, 61, 58), (58, 61, 60, 57), (35, 54, 55, 37), (37, 55, 53, 36), (39, 60, 61, 40), (40, 61, 59, 38), (63, 65, 67, 64), (64, 67, 66, 62), (65, 68, 70, 67), (67, 70, 69, 66), (38, 63, 64, 40), (40, 64, 62, 39), (42, 69, 70, 43), (43, 70, 68, 41), (72, 74, 76, 73), (73, 76, 75, 71), (74, 77, 79, 76), (76, 79, 78, 75), (41, 72, 73, 43), (43, 73, 71, 42), (33, 78, 79, 34), (34, 79, 77, 32), (29, 78, 33, 16), (81, 83, 85, 82), (82, 85, 84, 80), (83, 86, 88, 85), (85, 88, 87, 84), (80, 89, 91, 82), (82, 91, 90, 81), (86, 92, 94, 88), (88, 94, 93, 87), (89, 95, 97, 91), (91, 97, 96, 90), (92, 101, 103, 94), (94, 103, 102, 93), (95, 98, 100, 97), (97, 100, 99, 96), (98, 102, 103, 100), (100, 103, 101, 99), (9, 8, 83, 81)])
me_cube_002.polygons.foreach_set('use_smooth', [True] * 94)
_uv = me_cube_002.uv_layers.new(name='UVMap')
_uv.uv.foreach_set('vector', [0.4374, 0.07844, 0.4374, 0.06507, 0.437, 0.8721, 0.4347, 0.8618, 0.4298, 0.8094, 0.4261, 0.7542, 0.4298, 0.6894, 0.4324, 0.6209, 0.4298, 0.5524, 0.4261, 0.4873, 0.4298, 0.4305, 0.4347, 0.3745, 0.437, 0.3157, 0.4374, 0.2557, 0.4374, 0.1961, 0.4374, 0.1365, 0.4062, 0.25, 0.428, 0.25, 0.4306, 0.3121, 0.4058, 0.312, 0.4058, 0.312, 0.4306, 0.3121, 0.4289, 0.372, 0.4023, 0.371, 0.4062, 0.125, 0.4318, 0.125, 0.4309, 0.1875, 0.4062, 0.1875, 0.3935, 0.4244, 0.422, 0.428, 0.4114, 0.4827, 0.3794, 0.4727, 0.3794, 0.4727, 0.4114, 0.4827, 0.4226, 0.5543, 0.3959, 0.5526, 0.3959, 0.5526, 0.4226, 0.5543, 0.4268, 0.625, 0.4004, 0.625, 0.4023, 0.371, 0.4289, 0.372, 0.422, 0.428, 0.3935, 0.4244, 0.3959, 0.6974, 0.4226, 0.6957, 0.4114, 0.7673, 0.3794, 0.7773, 0.3794, 0.7773, 0.4114, 0.7673, 0.422, 0.822, 0.3935, 0.8256, 0.3935, 0.8256, 0.422, 0.822, 0.4289, 0.878, 0.4023, 0.879, 0.4004, 0.625, 0.4268, 0.625, 0.4226, 0.6957, 0.3959, 0.6974, 0.4062, 0.0625, 0.4309, 0.0625, 0.4318, 0.125, 0.4062, 0.125, 0.4063, 0.0, 0.428, 0.0, 0.4309, 0.0625, 0.4062, 0.0625, 0.4023, 0.879, 0.4289, 0.878, 0.4306, 0.9379, 0.4058, 0.938, 0.125, 0.5625, 0.1835, 0.5596, 0.1821, 0.625, 0.125, 0.625, 0.247, 0.6877, 0.1918, 0.6831, 0.1896, 0.625, 0.1918, 0.5669, 0.247, 0.5623, 0.2997, 0.5602, 0.3048, 0.625, 0.2997, 0.6898, 0.125, 0.5, 0.1868, 0.4993, 0.1847, 0.5597, 0.125, 0.5625, 0.3072, 0.5514, 0.3621, 0.5505, 0.3681, 0.625, 0.3125, 0.625, 0.125, 0.625, 0.1821, 0.625, 0.1835, 0.6904, 0.125, 0.6875, 0.2949, 0.4824, 0.3333, 0.4583, 0.3621, 0.5505, 0.3058, 0.5515, 0.1847, 0.6914, 0.247, 0.6955, 0.2448, 0.7552, 0.1868, 0.7507, 0.3058, 0.6985, 0.3621, 0.6995, 0.3333, 0.7917, 0.2949, 0.7676, 0.125, 0.6875, 0.1847, 0.6903, 0.1868, 0.7507, 0.125, 0.75, 0.247, 0.6955, 0.3057, 0.7, 0.2949, 0.7676, 0.2448, 0.7552, 0.3125, 0.625, 0.3681, 0.625, 0.3621, 0.6995, 0.3072, 0.6986, 0.2448, 0.4948, 0.2949, 0.4824, 0.3057, 0.55, 0.247, 0.5545, 0.3574, 0.8301, 0.3935, 0.8256, 0.4023, 0.879, 0.3698, 0.8802, 0.3698, 0.8802, 0.4023, 0.879, 0.4058, 0.938, 0.3743, 0.9382, 0.3743, 0.9382, 0.4058, 0.938, 0.4063, 1.0, 0.375, 1.0, 0.3333, 0.7917, 0.3794, 0.7773, 0.3935, 0.8256, 0.3574, 0.8301, 0.3621, 0.5505, 0.3959, 0.5526, 0.4004, 0.625, 0.3681, 0.625, 0.3681, 0.625, 0.4004, 0.625, 0.3959, 0.6974, 0.3621, 0.6995, 0.3621, 0.6995, 0.3959, 0.6974, 0.3794, 0.7773, 0.3333, 0.7917, 0.3333, 0.4583, 0.3794, 0.4727, 0.3959, 0.5526, 0.3621, 0.5505, 0.3743, 0.3118, 0.4058, 0.312, 0.4023, 0.371, 0.3698, 0.3698, 0.3698, 0.3698, 0.4023, 0.371, 0.3935, 0.4244, 0.3574, 0.4199, 0.3574, 0.4199, 0.3935, 0.4244, 0.3794, 0.4727, 0.3333, 0.4583, 0.375, 0.25, 0.4062, 0.25, 0.4058, 0.312, 0.3743, 0.3118, 0.375, 0.0625, 0.4062, 0.0625, 0.4062, 0.125, 0.375, 0.125, 0.375, 0.125, 0.4062, 0.125, 0.4062, 0.1875, 0.375, 0.1875, 0.375, 0.1875, 0.4062, 0.1875, 0.4062, 0.25, 0.375, 0.25, 0.375, 0.0, 0.4063, 0.0, 0.4062, 0.0625, 0.375, 0.0625, 0.4062, 0.1875, 0.4309, 0.1875, 0.428, 0.25, 0.4062, 0.25, 0.4374, 0.07844, 0.4374, 0.1365, 0.4375, 0.125, 0.4375, 0.06224, 0.4375, 0.06224, 0.4375, 0.125, 0.4318, 0.125, 0.4309, 0.0625, 0.4374, 0.1365, 0.4374, 0.1961, 0.4375, 0.1878, 0.4375, 0.125, 0.4375, 0.125, 0.4375, 0.1878, 0.4309, 0.1875, 0.4318, 0.125, 0.4374, 0.06507, 0.4374, 0.07844, 0.4375, 0.06224, 0.4375, 0.0005392, 0.4375, 0.0005392, 0.4375, 0.06224, 0.4309, 0.0625, 0.428, 0.0, 0.428, 0.25, 0.4309, 0.1875, 0.4375, 0.1878, 0.4375, 0.25, 0.4375, 0.25, 0.4375, 0.1878, 0.4374, 0.1961, 0.4374, 0.2557, 0.437, 0.3157, 0.4347, 0.3745, 0.4349, 0.3722, 0.4372, 0.3119, 0.4372, 0.3119, 0.4349, 0.3722, 0.4289, 0.372, 0.4306, 0.3121, 0.4347, 0.3745, 0.4298, 0.4305, 0.4296, 0.4292, 0.4349, 0.3722, 0.4349, 0.3722, 0.4296, 0.4292, 0.422, 0.428, 0.4289, 0.372, 0.4374, 0.2557, 0.437, 0.3157, 0.4372, 0.3119, 0.4375, 0.25, 0.4375, 0.25, 0.4372, 0.3119, 0.4306, 0.3121, 0.428, 0.25, 0.4114, 0.4827, 0.422, 0.428, 0.4296, 0.4292, 0.4255, 0.4871, 0.4255, 0.4871, 0.4296, 0.4292, 0.4298, 0.4305, 0.4261, 0.4873, 0.4298, 0.5524, 0.4324, 0.6209, 0.4327, 0.625, 0.4297, 0.5545, 0.4297, 0.5545, 0.4327, 0.625, 0.4268, 0.625, 0.4226, 0.5543, 0.4324, 0.6209, 0.4298, 0.6894, 0.4297, 0.6955, 0.4327, 0.625, 0.4327, 0.625, 0.4297, 0.6955, 0.4226, 0.6957, 0.4268, 0.625, 0.4261, 0.4873, 0.4298, 0.5524, 0.4297, 0.5545, 0.4255, 0.4871, 0.4255, 0.4871, 0.4297, 0.5545, 0.4226, 0.5543, 0.4114, 0.4827, 0.4114, 0.7673, 0.4226, 0.6957, 0.4297, 0.6955, 0.4255, 0.7629, 0.4255, 0.7629, 0.4297, 0.6955, 0.4298, 0.6894, 0.4261, 0.7542, 0.4298, 0.8094, 0.4347, 0.8618, 0.4349, 0.8778, 0.4296, 0.8208, 0.4296, 0.8208, 0.4349, 0.8778, 0.4289, 0.878, 0.422, 0.822, 0.4347, 0.8618, 0.437, 0.8721, 0.4372, 0.9376, 0.4349, 0.8778, 0.4349, 0.8778, 0.4372, 0.9376, 0.4306, 0.9379, 0.4289, 0.878, 0.4261, 0.7542, 0.4298, 0.8094, 0.4296, 0.8208, 0.4255, 0.7629, 0.4255, 0.7629, 0.4296, 0.8208, 0.422, 0.822, 0.4114, 0.7673, 0.428, 1.0, 0.4306, 0.9379, 0.4372, 0.9386, 0.4375, 0.9995, 0.4375, 0.008091, 0.4372, 0.9264, 0.437, 0.8721, 0.4374, 0.06507, 0.4058, 0.938, 0.4306, 0.9379, 0.428, 1.0, 0.4063, 1.0, 0.1847, 0.5586, 0.247, 0.5545, 0.2472, 0.5599, 0.1872, 0.5622, 0.1872, 0.5622, 0.2472, 0.5599, 0.247, 0.5623, 0.1918, 0.5669, 0.247, 0.5545, 0.3057, 0.55, 0.3039, 0.5547, 0.2472, 0.5599, 0.2472, 0.5599, 0.3039, 0.5547, 0.2997, 0.5602, 0.247, 0.5623, 0.1918, 0.5669, 0.1896, 0.625, 0.1873, 0.625, 0.1872, 0.5622, 0.1872, 0.5622, 0.1873, 0.625, 0.1821, 0.625, 0.1835, 0.5596, 0.3072, 0.5514, 0.3125, 0.625, 0.3075, 0.625, 0.3039, 0.5547, 0.3039, 0.5547, 0.3075, 0.625, 0.3048, 0.625, 0.2997, 0.5602, 0.1896, 0.625, 0.1918, 0.6831, 0.1872, 0.6878, 0.1873, 0.625, 0.1873, 0.625, 0.1872, 0.6878, 0.1835, 0.6904, 0.1821, 0.625, 0.3125, 0.625, 0.3072, 0.6986, 0.3039, 0.6953, 0.3075, 0.625, 0.3075, 0.625, 0.3039, 0.6953, 0.2997, 0.6898, 0.3048, 0.625, 0.1918, 0.6831, 0.247, 0.6877, 0.2472, 0.6901, 0.1872, 0.6878, 0.1872, 0.6878, 0.2472, 0.6901, 0.247, 0.6955, 0.1847, 0.6914, 0.247, 0.6877, 0.2997, 0.6898, 0.3039, 0.6953, 0.2472, 0.6901, 0.2472, 0.6901, 0.3039, 0.6953, 0.3057, 0.7, 0.247, 0.6955, 0.1868, 0.4993, 0.2448, 0.4948, 0.247, 0.5545, 0.1847, 0.5586])
me_cube_002.materials.append(mat_material_002)
me_cube_002.use_remesh_fix_poles = True
me_cube_002.use_remesh_preserve_attributes = False
me_cube_002.use_mirror_vertex_groups = False
me_cube_002.update()
me_cube_003 = bpy.data.meshes.new('Cube.003')
me_cube_003.from_pydata([(0.5174, 0.1437, 0.9328), (0.5308, 0.1211, 0.9461), (0.5269, 0.138, 0.9422), (0.5305, -0.1235, 0.9455), (0.517, -0.146, 0.9321), (0.5265, -0.1403, 0.9416), (0.5917, 0.08523, 0.8846), (0.5895, 0.1012, 0.86), (0.5962, 0.09719, 0.8722), (0.6193, -0.001231, 0.8296), (0.6168, -0.001284, 0.8589), (0.6248, -0.001264, 0.843), (0.5893, -0.1036, 0.8595), (0.5915, -0.0877, 0.8842), (0.596, -0.09965, 0.8718), (0.4698, 0.08537, 1.007), (0.4452, 0.1014, 1.005), (0.4575, 0.09733, 1.012), (0.4151, -0.001027, 1.035), (0.4444, -0.001051, 1.033), (0.4286, -0.001049, 1.041), (0.4449, -0.1035, 1.005), (0.4696, -0.08756, 1.007), (0.4572, -0.0995, 1.012), (0.3453, 0.07779, 0.762), (0.3565, 0.09637, 0.7731), (0.3486, 0.09029, 0.7653), (0.3563, -0.09766, 0.7727), (0.3452, -0.07902, 0.7616), (0.3484, -0.09154, 0.7649), (0.4048, 0.06791, 0.7243), (0.3844, 0.05478, 0.7226), (0.3939, 0.06362, 0.7196), (0.4005, -0.0006884, 0.7062), (0.4248, -0.0007142, 0.704), (0.4126, -0.0006924, 0.7005), (0.3843, -0.05609, 0.7223), (0.4046, -0.0693, 0.724), (0.3937, -0.06496, 0.7193), (0.3081, 0.06801, 0.8218), (0.3062, 0.05487, 0.8014), (0.3033, 0.06371, 0.8109), (0.29, -0.0005363, 0.8175), (0.288, -0.0005772, 0.8418), (0.2844, -0.0005519, 0.8296), (0.3061, -0.056, 0.8011), (0.3079, -0.0692, 0.8214), (0.3031, -0.06486, 0.8106)], [], [(9, 12, 37, 34), (21, 18, 43, 46), (7, 9, 34, 30), (12, 4, 27, 37), (16, 0, 25, 39), (18, 16, 39, 43), (4, 21, 46, 27), (0, 7, 30, 25), (4, 12, 14, 5), (5, 14, 13, 3), (7, 0, 2, 8), (8, 2, 1, 6), (12, 9, 11, 14), (14, 11, 10, 13), (9, 7, 8, 11), (11, 8, 6, 10), (16, 18, 20, 17), (17, 20, 19, 15), (18, 21, 23, 20), (20, 23, 22, 19), (21, 4, 5, 23), (23, 5, 3, 22), (0, 16, 17, 2), (2, 17, 15, 1), (3, 13, 10, 6, 1, 15, 19, 22), (28, 36, 38, 29), (29, 38, 37, 27), (31, 24, 26, 32), (32, 26, 25, 30), (36, 33, 35, 38), (38, 35, 34, 37), (33, 31, 32, 35), (35, 32, 30, 34), (40, 42, 44, 41), (41, 44, 43, 39), (42, 45, 47, 44), (44, 47, 46, 43), (45, 28, 29, 47), (47, 29, 27, 46), (24, 40, 41, 26), (26, 41, 39, 25), (28, 45, 42, 40, 24, 31, 33, 36)])
me_cube_003.polygons.foreach_set('use_smooth', [True] * 42)
_uv = me_cube_003.uv_layers.new(name='UVMap')
_uv.uv.foreach_set('vector', [0.0, 0.0, 0.0, 0.0, 0.0, 0.0, 0.0, 0.0, 0.0, 0.0, 0.0, 0.0, 0.0, 0.0, 0.0, 0.0, 0.0, 0.0, 0.0, 0.0, 0.0, 0.0, 0.0, 0.0, 0.0, 0.0, 0.0, 0.0, 0.0, 0.0, 0.0, 0.0, 0.0, 0.0, 0.0, 0.0, 0.0, 0.0, 0.0, 0.0, 0.0, 0.0, 0.0, 0.0, 0.0, 0.0, 0.0, 0.0, 0.0, 0.0, 0.0, 0.0, 0.0, 0.0, 0.0, 0.0, 0.0, 0.0, 0.0, 0.0, 0.0, 0.0, 0.0, 0.0, 0.0, 0.0, 0.0, 0.0, 0.0, 0.0, 0.0, 0.0, 0.0, 0.0, 0.0, 0.0, 0.0, 0.0, 0.0, 0.0, 0.0, 0.0, 0.0, 0.0, 0.0, 0.0, 0.0, 0.0, 0.0, 0.0, 0.0, 0.0, 0.0, 0.0, 0.0, 0.0, 0.0, 0.0, 0.0, 0.0, 0.0, 0.0, 0.0, 0.0, 0.0, 0.0, 0.0, 0.0, 0.0, 0.0, 0.0, 0.0, 0.0, 0.0, 0.0, 0.0, 0.0, 0.0, 0.0, 0.0, 0.0, 0.0, 0.0, 0.0, 0.0, 0.0, 0.0, 0.0, 0.0, 0.0, 0.0, 0.0, 0.0, 0.0, 0.0, 0.0, 0.0, 0.0, 0.0, 0.0, 0.0, 0.0, 0.0, 0.0, 0.0, 0.0, 0.0, 0.0, 0.0, 0.0, 0.0, 0.0, 0.0, 0.0, 0.0, 0.0, 0.0, 0.0, 0.0, 0.0, 0.0, 0.0, 0.0, 0.0, 0.0, 0.0, 0.0, 0.0, 0.0, 0.0, 0.0, 0.0, 0.0, 0.0, 0.0, 0.0, 0.0, 0.0, 0.0, 0.0, 0.0, 0.0, 0.0, 0.0, 0.0, 0.0, 0.0, 0.0, 0.0, 0.0, 0.0, 0.0, 0.0, 0.0, 0.0, 0.0, 0.0, 0.0, 0.0, 0.0, 0.0, 0.0, 0.0, 0.0, 0.0, 0.0, 0.0, 0.0, 0.0, 0.0, 0.0, 0.0, 0.0, 0.0, 0.0, 0.0, 0.0, 0.0, 0.0, 0.0, 0.0, 0.0, 0.0, 0.0, 0.0, 0.0, 0.0, 0.0, 0.0, 0.0, 0.0, 0.0, 0.0, 0.0, 0.0, 0.0, 0.0, 0.0, 0.0, 0.0, 0.0, 0.0, 0.0, 0.0, 0.0, 0.0, 0.0, 0.0, 0.0, 0.0, 0.0, 0.0, 0.0, 0.0, 0.0, 0.0, 0.0, 0.0, 0.0, 0.0, 0.0, 0.0, 0.0, 0.0, 0.0, 0.0, 0.0, 0.0, 0.0, 0.0, 0.0, 0.0, 0.0, 0.0, 0.0, 0.0, 0.0, 0.0, 0.0, 0.0, 0.0, 0.0, 0.0, 0.0, 0.0, 0.0, 0.0, 0.0, 0.0, 0.0, 0.0, 0.0, 0.0, 0.0, 0.0, 0.0, 0.0, 0.0, 0.0, 0.0, 0.0, 0.0, 0.0, 0.0, 0.0, 0.0, 0.0, 0.0, 0.0, 0.0, 0.0, 0.0, 0.0, 0.0, 0.0, 0.0, 0.0, 0.0, 0.0, 0.0, 0.0, 0.0, 0.0, 0.0, 0.0, 0.0, 0.0, 0.0, 0.0, 0.0, 0.0, 0.0, 0.0, 0.0, 0.0, 0.0, 0.0, 0.0, 0.0, 0.0, 0.0, 0.0, 0.0, 0.0, 0.0, 0.0, 0.0, 0.0, 0.0, 0.0, 0.0, 0.0])
me_cube_003.materials.append(mat_material_003)
me_cube_003.use_remesh_fix_poles = True
me_cube_003.use_remesh_preserve_attributes = False
me_cube_003.use_mirror_vertex_groups = False
me_cube_003.update()

# ---- objects
ob_light = bpy.data.objects.new('Light', light_light)
ob_camera = bpy.data.objects.new('Camera', cam_camera)
ob_flask = bpy.data.objects.new('Flask', me_cube_001)
ob_potion = bpy.data.objects.new('Potion', me_cube_002)
ob_cork = bpy.data.objects.new('Cork', me_cube_003)

# ---- transforms, parenting, visibility, modifiers, constraints
ob_light.location = (4.076, 1.005, 5.904)
ob_light.rotation_euler = (0.6503, 0.05522, 1.866)
ob_light.lock_rotations_4d = False
ob_light.empty_display_type = 'ARROWS'
ob_light.color = (0.0, 0.0, 0.0, 0.0)
ob_light.lineart.crease_threshold = 0.0
ob_camera.location = (7.359, -6.926, 5.987)
ob_camera.rotation_euler = (1.109, 0.0, 0.8149)
ob_camera.lock_rotations_4d = False
ob_camera.empty_display_type = 'ARROWS'
ob_camera.color = (0.0, 0.0, 0.0, 0.0)
ob_camera.display_type = 'WIRE'
ob_camera.lineart.crease_threshold = 0.0
ob_flask.location = (0.0, 0.0, 0.0)
ob_flask.scale = (1.673, 1.673, 1.673)
ob_flask.lineart.crease_threshold = 0.0
_m = ob_flask.modifiers.new('Subdivision', 'SUBSURF')
_m.uv_smooth = 'PRESERVE_CORNERS'
_m.levels = 3
_m.render_levels = 3
_m = ob_flask.modifiers.new('Solidify', 'SOLIDIFY')
_m.thickness = 0.02
_m = ob_flask.modifiers.new('Auto Smooth', 'NODES')
_m.node_group = ng_auto_smooth
_gi = [s.identifier for s in ng_auto_smooth.interface.items_tree if s.item_type == 'SOCKET' and s.in_out == 'INPUT']
_m[_gi[1]] = 0.5236  # Angle
ob_potion.location = (0.0, 0.0, 0.0)
ob_potion.scale = (1.673, 1.673, 1.673)
ob_potion.lineart.crease_threshold = 0.0
_m = ob_potion.modifiers.new('Subdivision', 'SUBSURF')
_m.uv_smooth = 'PRESERVE_CORNERS'
_m.levels = 3
_m.render_levels = 3
_m = ob_potion.modifiers.new('Auto Smooth', 'NODES')
_m.node_group = ng_auto_smooth
_gi = [s.identifier for s in ng_auto_smooth.interface.items_tree if s.item_type == 'SOCKET' and s.in_out == 'INPUT']
_m[_gi[1]] = 0.5236  # Angle
ob_cork.location = (0.0, 0.0, 0.0)
ob_cork.scale = (1.673, 1.673, 1.673)
ob_cork.lineart.crease_threshold = 0.0
_m = ob_cork.modifiers.new('Subdivision', 'SUBSURF')
_m.uv_smooth = 'PRESERVE_CORNERS'
_m.levels = 3
_m.render_levels = 3
_m = ob_cork.modifiers.new('Auto Smooth', 'NODES')
_m.node_group = ng_auto_smooth
_gi = [s.identifier for s in ng_auto_smooth.interface.items_tree if s.item_type == 'SOCKET' and s.in_out == 'INPUT']
_m[_gi[1]] = 0.5236  # Angle

# ---- collection membership
col_collection.objects.link(ob_light)
col_collection.objects.link(ob_camera)
col_flask_of_potion.objects.link(ob_flask)
col_flask_of_potion.objects.link(ob_potion)
col_flask_of_potion.objects.link(ob_cork)

# ---- scene / render settings (as saved in the file)
scene.camera = ob_camera
scene.frame_start = 1; scene.frame_end = 250; scene.frame_set(1)
scene.render.engine = 'CYCLES'
scene.cycles.samples = 128
scene.cycles.sampling_pattern = 'TABULATED_SOBOL'
scene.cycles.use_adaptive_sampling = False
scene.cycles.use_light_tree = False
scene.view_settings.view_transform = 'Filmic'
bpy.context.view_layer.update()
